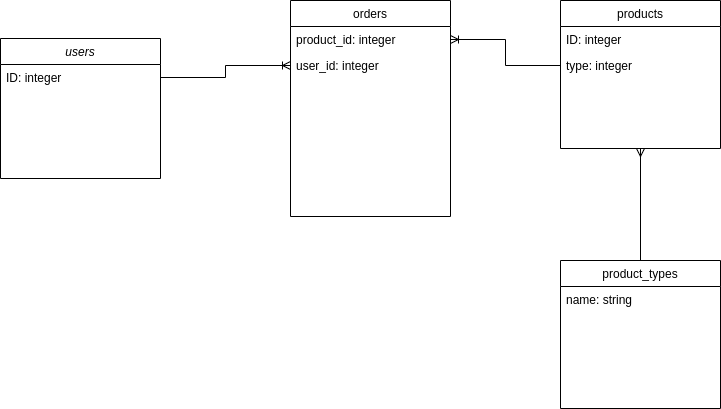

The diagram above was exported from draw.io. Its source (the exported page's mxGraphModel, read from the mxfile embedded in the PNG):
<mxGraphModel dx="978" dy="550" grid="1" gridSize="10" guides="1" tooltips="1" connect="1" arrows="1" fold="1" page="1" pageScale="1" pageWidth="827" pageHeight="1169" math="0" shadow="0">
  <root>
    <mxCell id="WIyWlLk6GJQsqaUBKTNV-0" />
    <mxCell id="WIyWlLk6GJQsqaUBKTNV-1" parent="WIyWlLk6GJQsqaUBKTNV-0" />
    <mxCell id="zkfFHV4jXpPFQw0GAbJ--0" value="users" style="swimlane;fontStyle=2;align=center;verticalAlign=top;childLayout=stackLayout;horizontal=1;startSize=26;horizontalStack=0;resizeParent=1;resizeLast=0;collapsible=1;marginBottom=0;rounded=0;shadow=0;strokeWidth=1;" parent="WIyWlLk6GJQsqaUBKTNV-1" vertex="1">
      <mxGeometry x="40" y="88" width="160" height="140" as="geometry">
        <mxRectangle x="230" y="140" width="160" height="26" as="alternateBounds" />
      </mxGeometry>
    </mxCell>
    <mxCell id="zkfFHV4jXpPFQw0GAbJ--1" value="ID: integer" style="text;align=left;verticalAlign=top;spacingLeft=4;spacingRight=4;overflow=hidden;rotatable=0;points=[[0,0.5],[1,0.5]];portConstraint=eastwest;" parent="zkfFHV4jXpPFQw0GAbJ--0" vertex="1">
      <mxGeometry y="26" width="160" height="26" as="geometry" />
    </mxCell>
    <mxCell id="zkfFHV4jXpPFQw0GAbJ--13" value="products" style="swimlane;fontStyle=0;align=center;verticalAlign=top;childLayout=stackLayout;horizontal=1;startSize=26;horizontalStack=0;resizeParent=1;resizeLast=0;collapsible=1;marginBottom=0;rounded=0;shadow=0;strokeWidth=1;swimlaneFillColor=none;sketch=0;" parent="WIyWlLk6GJQsqaUBKTNV-1" vertex="1">
      <mxGeometry x="600" y="50" width="160" height="148" as="geometry">
        <mxRectangle x="340" y="380" width="170" height="26" as="alternateBounds" />
      </mxGeometry>
    </mxCell>
    <mxCell id="zkfFHV4jXpPFQw0GAbJ--14" value="ID: integer&#10;" style="text;align=left;verticalAlign=top;spacingLeft=4;spacingRight=4;overflow=hidden;rotatable=0;points=[[0,0.5],[1,0.5]];portConstraint=eastwest;" parent="zkfFHV4jXpPFQw0GAbJ--13" vertex="1">
      <mxGeometry y="26" width="160" height="26" as="geometry" />
    </mxCell>
    <mxCell id="nBk49x6pyBZ-4PWmIHK3-1" value="type: integer" style="text;align=left;verticalAlign=top;spacingLeft=4;spacingRight=4;overflow=hidden;rotatable=0;points=[[0,0.5],[1,0.5]];portConstraint=eastwest;" vertex="1" parent="zkfFHV4jXpPFQw0GAbJ--13">
      <mxGeometry y="52" width="160" height="26" as="geometry" />
    </mxCell>
    <mxCell id="zkfFHV4jXpPFQw0GAbJ--17" value="orders" style="swimlane;fontStyle=0;align=center;verticalAlign=top;childLayout=stackLayout;horizontal=1;startSize=26;horizontalStack=0;resizeParent=1;resizeLast=0;collapsible=1;marginBottom=0;rounded=0;shadow=0;strokeWidth=1;" parent="WIyWlLk6GJQsqaUBKTNV-1" vertex="1">
      <mxGeometry x="330" y="50" width="160" height="216" as="geometry">
        <mxRectangle x="550" y="140" width="160" height="26" as="alternateBounds" />
      </mxGeometry>
    </mxCell>
    <mxCell id="zkfFHV4jXpPFQw0GAbJ--18" value="product_id: integer" style="text;align=left;verticalAlign=top;spacingLeft=4;spacingRight=4;overflow=hidden;rotatable=0;points=[[0,0.5],[1,0.5]];portConstraint=eastwest;" parent="zkfFHV4jXpPFQw0GAbJ--17" vertex="1">
      <mxGeometry y="26" width="160" height="26" as="geometry" />
    </mxCell>
    <mxCell id="zkfFHV4jXpPFQw0GAbJ--19" value="user_id: integer" style="text;align=left;verticalAlign=top;spacingLeft=4;spacingRight=4;overflow=hidden;rotatable=0;points=[[0,0.5],[1,0.5]];portConstraint=eastwest;rounded=0;shadow=0;html=0;" parent="zkfFHV4jXpPFQw0GAbJ--17" vertex="1">
      <mxGeometry y="52" width="160" height="26" as="geometry" />
    </mxCell>
    <mxCell id="nBk49x6pyBZ-4PWmIHK3-13" style="edgeStyle=orthogonalEdgeStyle;rounded=0;orthogonalLoop=1;jettySize=auto;html=1;exitX=0;exitY=0.5;exitDx=0;exitDy=0;entryX=1;entryY=0.5;entryDx=0;entryDy=0;shadow=0;endArrow=ERoneToMany;endFill=0;strokeWidth=1;" edge="1" parent="WIyWlLk6GJQsqaUBKTNV-1" source="nBk49x6pyBZ-4PWmIHK3-1" target="zkfFHV4jXpPFQw0GAbJ--18">
      <mxGeometry relative="1" as="geometry" />
    </mxCell>
    <mxCell id="nBk49x6pyBZ-4PWmIHK3-14" style="edgeStyle=orthogonalEdgeStyle;rounded=0;orthogonalLoop=1;jettySize=auto;html=1;exitX=1;exitY=0.5;exitDx=0;exitDy=0;entryX=0;entryY=0.5;entryDx=0;entryDy=0;shadow=0;endArrow=ERoneToMany;endFill=0;strokeWidth=1;" edge="1" parent="WIyWlLk6GJQsqaUBKTNV-1" source="zkfFHV4jXpPFQw0GAbJ--1" target="zkfFHV4jXpPFQw0GAbJ--19">
      <mxGeometry relative="1" as="geometry" />
    </mxCell>
    <mxCell id="nBk49x6pyBZ-4PWmIHK3-19" style="edgeStyle=orthogonalEdgeStyle;rounded=0;orthogonalLoop=1;jettySize=auto;html=1;exitX=0.5;exitY=0;exitDx=0;exitDy=0;entryX=0.5;entryY=1;entryDx=0;entryDy=0;endArrow=ERmany;endFill=0;" edge="1" parent="WIyWlLk6GJQsqaUBKTNV-1" source="nBk49x6pyBZ-4PWmIHK3-16" target="zkfFHV4jXpPFQw0GAbJ--13">
      <mxGeometry relative="1" as="geometry" />
    </mxCell>
    <mxCell id="nBk49x6pyBZ-4PWmIHK3-16" value="product_types" style="swimlane;fontStyle=0;align=center;verticalAlign=top;childLayout=stackLayout;horizontal=1;startSize=26;horizontalStack=0;resizeParent=1;resizeLast=0;collapsible=1;marginBottom=0;rounded=0;shadow=0;strokeWidth=1;swimlaneFillColor=none;sketch=0;" vertex="1" parent="WIyWlLk6GJQsqaUBKTNV-1">
      <mxGeometry x="600" y="310" width="160" height="148" as="geometry">
        <mxRectangle x="340" y="380" width="170" height="26" as="alternateBounds" />
      </mxGeometry>
    </mxCell>
    <mxCell id="nBk49x6pyBZ-4PWmIHK3-17" value="name: string" style="text;align=left;verticalAlign=top;spacingLeft=4;spacingRight=4;overflow=hidden;rotatable=0;points=[[0,0.5],[1,0.5]];portConstraint=eastwest;" vertex="1" parent="nBk49x6pyBZ-4PWmIHK3-16">
      <mxGeometry y="26" width="160" height="26" as="geometry" />
    </mxCell>
  </root>
</mxGraphModel>